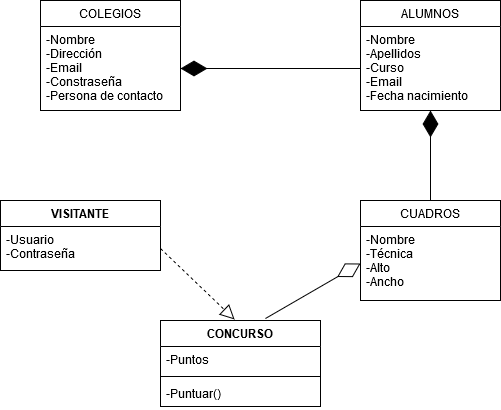

The diagram above was exported from draw.io. Its source (the exported page's mxGraphModel, read from the mxfile embedded in the PNG):
<mxGraphModel dx="868" dy="451" grid="1" gridSize="10" guides="1" tooltips="1" connect="1" arrows="1" fold="1" page="1" pageScale="1" pageWidth="827" pageHeight="1169" math="0" shadow="0">
  <root>
    <mxCell id="0" />
    <mxCell id="1" parent="0" />
    <mxCell id="AyjytAm5v3316aqe6Ko8-9" value="COLEGIOS" style="swimlane;fontStyle=0;childLayout=stackLayout;horizontal=1;startSize=26;fillColor=none;horizontalStack=0;resizeParent=1;resizeParentMax=0;resizeLast=0;collapsible=1;marginBottom=0;" vertex="1" parent="1">
      <mxGeometry x="80" y="80" width="140" height="110" as="geometry" />
    </mxCell>
    <mxCell id="AyjytAm5v3316aqe6Ko8-10" value="-Nombre&#10;-Dirección&#10;-Email&#10;-Constraseña&#10;-Persona de contacto&#10;" style="text;strokeColor=none;fillColor=none;align=left;verticalAlign=top;spacingLeft=4;spacingRight=4;overflow=hidden;rotatable=0;points=[[0,0.5],[1,0.5]];portConstraint=eastwest;" vertex="1" parent="AyjytAm5v3316aqe6Ko8-9">
      <mxGeometry y="26" width="140" height="84" as="geometry" />
    </mxCell>
    <mxCell id="AyjytAm5v3316aqe6Ko8-35" value="" style="endArrow=diamondThin;endFill=1;endSize=24;html=1;entryX=1;entryY=0.5;entryDx=0;entryDy=0;exitX=0;exitY=0.5;exitDx=0;exitDy=0;" edge="1" parent="1" source="AyjytAm5v3316aqe6Ko8-2" target="AyjytAm5v3316aqe6Ko8-10">
      <mxGeometry width="160" relative="1" as="geometry">
        <mxPoint x="270" y="260" as="sourcePoint" />
        <mxPoint x="430" y="260" as="targetPoint" />
      </mxGeometry>
    </mxCell>
    <mxCell id="AyjytAm5v3316aqe6Ko8-13" value="CUADROS" style="swimlane;fontStyle=0;childLayout=stackLayout;horizontal=1;startSize=26;fillColor=none;horizontalStack=0;resizeParent=1;resizeParentMax=0;resizeLast=0;collapsible=1;marginBottom=0;" vertex="1" parent="1">
      <mxGeometry x="400" y="280" width="140" height="100" as="geometry" />
    </mxCell>
    <mxCell id="AyjytAm5v3316aqe6Ko8-14" value="-Nombre&#10;-Técnica&#10;-Alto&#10;-Ancho&#10;" style="text;strokeColor=none;fillColor=none;align=left;verticalAlign=top;spacingLeft=4;spacingRight=4;overflow=hidden;rotatable=0;points=[[0,0.5],[1,0.5]];portConstraint=eastwest;" vertex="1" parent="AyjytAm5v3316aqe6Ko8-13">
      <mxGeometry y="26" width="140" height="74" as="geometry" />
    </mxCell>
    <mxCell id="AyjytAm5v3316aqe6Ko8-1" value="ALUMNOS" style="swimlane;fontStyle=0;childLayout=stackLayout;horizontal=1;startSize=26;fillColor=none;horizontalStack=0;resizeParent=1;resizeParentMax=0;resizeLast=0;collapsible=1;marginBottom=0;" vertex="1" parent="1">
      <mxGeometry x="400" y="80" width="140" height="110" as="geometry" />
    </mxCell>
    <mxCell id="AyjytAm5v3316aqe6Ko8-2" value="-Nombre&#10;-Apellidos&#10;-Curso&#10;-Email&#10;-Fecha nacimiento&#10;" style="text;strokeColor=none;fillColor=none;align=left;verticalAlign=top;spacingLeft=4;spacingRight=4;overflow=hidden;rotatable=0;points=[[0,0.5],[1,0.5]];portConstraint=eastwest;" vertex="1" parent="AyjytAm5v3316aqe6Ko8-1">
      <mxGeometry y="26" width="140" height="84" as="geometry" />
    </mxCell>
    <mxCell id="AyjytAm5v3316aqe6Ko8-36" value="" style="endArrow=diamondThin;endFill=1;endSize=24;html=1;entryX=0.5;entryY=1;entryDx=0;entryDy=0;exitX=0.5;exitY=0;exitDx=0;exitDy=0;" edge="1" parent="1" source="AyjytAm5v3316aqe6Ko8-13" target="AyjytAm5v3316aqe6Ko8-1">
      <mxGeometry width="160" relative="1" as="geometry">
        <mxPoint x="270" y="260" as="sourcePoint" />
        <mxPoint x="430" y="260" as="targetPoint" />
      </mxGeometry>
    </mxCell>
    <mxCell id="AyjytAm5v3316aqe6Ko8-26" value="VISITANTE" style="swimlane;fontStyle=1;align=center;verticalAlign=top;childLayout=stackLayout;horizontal=1;startSize=26;horizontalStack=0;resizeParent=1;resizeParentMax=0;resizeLast=0;collapsible=1;marginBottom=0;" vertex="1" parent="1">
      <mxGeometry x="40" y="280" width="160" height="70" as="geometry" />
    </mxCell>
    <mxCell id="AyjytAm5v3316aqe6Ko8-27" value="-Usuario&#10;-Contraseña&#10;" style="text;strokeColor=none;fillColor=none;align=left;verticalAlign=top;spacingLeft=4;spacingRight=4;overflow=hidden;rotatable=0;points=[[0,0.5],[1,0.5]];portConstraint=eastwest;" vertex="1" parent="AyjytAm5v3316aqe6Ko8-26">
      <mxGeometry y="26" width="160" height="44" as="geometry" />
    </mxCell>
    <mxCell id="AyjytAm5v3316aqe6Ko8-41" value="" style="endArrow=block;dashed=1;endFill=0;endSize=12;html=1;exitX=1;exitY=0.5;exitDx=0;exitDy=0;entryX=0.463;entryY=-0.012;entryDx=0;entryDy=0;entryPerimeter=0;" edge="1" parent="1" source="AyjytAm5v3316aqe6Ko8-27" target="AyjytAm5v3316aqe6Ko8-37">
      <mxGeometry width="160" relative="1" as="geometry">
        <mxPoint x="270" y="290" as="sourcePoint" />
        <mxPoint x="430" y="290" as="targetPoint" />
      </mxGeometry>
    </mxCell>
    <mxCell id="AyjytAm5v3316aqe6Ko8-37" value="CONCURSO" style="swimlane;fontStyle=1;align=center;verticalAlign=top;childLayout=stackLayout;horizontal=1;startSize=26;horizontalStack=0;resizeParent=1;resizeParentMax=0;resizeLast=0;collapsible=1;marginBottom=0;" vertex="1" parent="1">
      <mxGeometry x="200" y="400" width="160" height="86" as="geometry" />
    </mxCell>
    <mxCell id="AyjytAm5v3316aqe6Ko8-38" value="-Puntos" style="text;strokeColor=none;fillColor=none;align=left;verticalAlign=top;spacingLeft=4;spacingRight=4;overflow=hidden;rotatable=0;points=[[0,0.5],[1,0.5]];portConstraint=eastwest;" vertex="1" parent="AyjytAm5v3316aqe6Ko8-37">
      <mxGeometry y="26" width="160" height="26" as="geometry" />
    </mxCell>
    <mxCell id="AyjytAm5v3316aqe6Ko8-39" value="" style="line;strokeWidth=1;fillColor=none;align=left;verticalAlign=middle;spacingTop=-1;spacingLeft=3;spacingRight=3;rotatable=0;labelPosition=right;points=[];portConstraint=eastwest;" vertex="1" parent="AyjytAm5v3316aqe6Ko8-37">
      <mxGeometry y="52" width="160" height="8" as="geometry" />
    </mxCell>
    <mxCell id="AyjytAm5v3316aqe6Ko8-40" value="-Puntuar()" style="text;strokeColor=none;fillColor=none;align=left;verticalAlign=top;spacingLeft=4;spacingRight=4;overflow=hidden;rotatable=0;points=[[0,0.5],[1,0.5]];portConstraint=eastwest;" vertex="1" parent="AyjytAm5v3316aqe6Ko8-37">
      <mxGeometry y="60" width="160" height="26" as="geometry" />
    </mxCell>
    <mxCell id="AyjytAm5v3316aqe6Ko8-42" value="" style="endArrow=diamondThin;endFill=0;endSize=24;html=1;exitX=0.656;exitY=-0.023;exitDx=0;exitDy=0;exitPerimeter=0;entryX=0;entryY=0.5;entryDx=0;entryDy=0;" edge="1" parent="1" source="AyjytAm5v3316aqe6Ko8-37" target="AyjytAm5v3316aqe6Ko8-14">
      <mxGeometry width="160" relative="1" as="geometry">
        <mxPoint x="270" y="290" as="sourcePoint" />
        <mxPoint x="430" y="290" as="targetPoint" />
      </mxGeometry>
    </mxCell>
  </root>
</mxGraphModel>